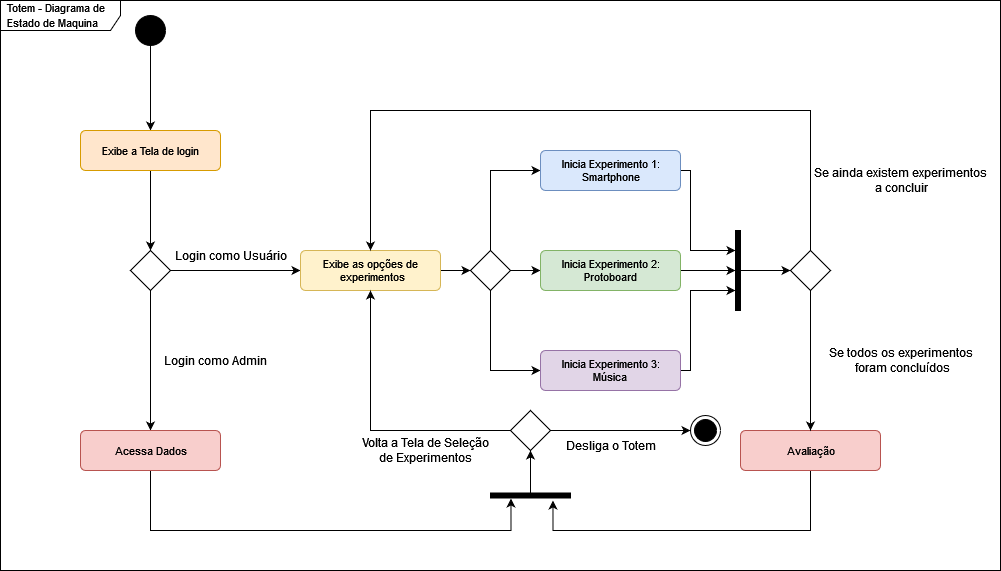

The diagram above was exported from draw.io. Its source (the exported page's mxGraphModel, read from the mxfile embedded in the PNG):
<mxGraphModel dx="866" dy="495" grid="1" gridSize="10" guides="1" tooltips="1" connect="1" arrows="1" fold="1" page="1" pageScale="1" pageWidth="827" pageHeight="1169" math="0" shadow="0">
  <root>
    <mxCell id="WIyWlLk6GJQsqaUBKTNV-0" />
    <mxCell id="WIyWlLk6GJQsqaUBKTNV-1" parent="WIyWlLk6GJQsqaUBKTNV-0" />
    <mxCell id="apIbsZUHLHdbpMD473yB-7" value="&lt;font style=&quot;font-size: 11px;&quot;&gt;Totem - Diagrama de Estado de Maquina&lt;br&gt;&lt;/font&gt;" style="shape=umlFrame;whiteSpace=wrap;html=1;width=120;height=30;boundedLbl=1;verticalAlign=middle;align=left;spacingLeft=5;movable=1;resizable=1;rotatable=1;deletable=1;editable=1;connectable=1;" parent="WIyWlLk6GJQsqaUBKTNV-1" vertex="1">
      <mxGeometry x="10" y="130" width="1000" height="570" as="geometry" />
    </mxCell>
    <mxCell id="apIbsZUHLHdbpMD473yB-9" style="edgeStyle=orthogonalEdgeStyle;rounded=0;orthogonalLoop=1;jettySize=auto;html=1;fontSize=11;" parent="WIyWlLk6GJQsqaUBKTNV-1" source="apIbsZUHLHdbpMD473yB-2" target="apIbsZUHLHdbpMD473yB-8" edge="1">
      <mxGeometry relative="1" as="geometry" />
    </mxCell>
    <mxCell id="apIbsZUHLHdbpMD473yB-2" value="" style="ellipse;fillColor=strokeColor;" parent="WIyWlLk6GJQsqaUBKTNV-1" vertex="1">
      <mxGeometry x="145" y="145" width="30" height="30" as="geometry" />
    </mxCell>
    <mxCell id="apIbsZUHLHdbpMD473yB-12" value="" style="edgeStyle=orthogonalEdgeStyle;rounded=0;orthogonalLoop=1;jettySize=auto;html=1;fontSize=11;" parent="WIyWlLk6GJQsqaUBKTNV-1" source="apIbsZUHLHdbpMD473yB-5" target="apIbsZUHLHdbpMD473yB-11" edge="1">
      <mxGeometry relative="1" as="geometry" />
    </mxCell>
    <mxCell id="apIbsZUHLHdbpMD473yB-18" style="edgeStyle=orthogonalEdgeStyle;rounded=0;orthogonalLoop=1;jettySize=auto;html=1;fontSize=11;" parent="WIyWlLk6GJQsqaUBKTNV-1" source="apIbsZUHLHdbpMD473yB-5" target="apIbsZUHLHdbpMD473yB-15" edge="1">
      <mxGeometry relative="1" as="geometry" />
    </mxCell>
    <mxCell id="apIbsZUHLHdbpMD473yB-5" value="" style="rhombus;movable=1;resizable=1;rotatable=1;deletable=1;editable=1;connectable=1;" parent="WIyWlLk6GJQsqaUBKTNV-1" vertex="1">
      <mxGeometry x="140" y="380" width="40" height="40" as="geometry" />
    </mxCell>
    <mxCell id="apIbsZUHLHdbpMD473yB-10" style="edgeStyle=orthogonalEdgeStyle;rounded=0;orthogonalLoop=1;jettySize=auto;html=1;fontSize=11;" parent="WIyWlLk6GJQsqaUBKTNV-1" source="apIbsZUHLHdbpMD473yB-8" target="apIbsZUHLHdbpMD473yB-5" edge="1">
      <mxGeometry relative="1" as="geometry" />
    </mxCell>
    <mxCell id="apIbsZUHLHdbpMD473yB-8" value="Exibe a Tela de login" style="html=1;align=center;verticalAlign=middle;rounded=1;absoluteArcSize=1;arcSize=10;dashed=0;fontSize=11;fillColor=#ffe6cc;strokeColor=#d79b00;" parent="WIyWlLk6GJQsqaUBKTNV-1" vertex="1">
      <mxGeometry x="90" y="260" width="140" height="40" as="geometry" />
    </mxCell>
    <mxCell id="RkvW5-VgE_bA4w8eNXtX-3" style="edgeStyle=orthogonalEdgeStyle;rounded=0;orthogonalLoop=1;jettySize=auto;html=1;entryX=1.1;entryY=0.744;entryDx=0;entryDy=0;entryPerimeter=0;" edge="1" parent="WIyWlLk6GJQsqaUBKTNV-1" source="apIbsZUHLHdbpMD473yB-11" target="apIbsZUHLHdbpMD473yB-56">
      <mxGeometry relative="1" as="geometry">
        <Array as="points">
          <mxPoint x="160" y="660" />
          <mxPoint x="521" y="660" />
        </Array>
      </mxGeometry>
    </mxCell>
    <mxCell id="apIbsZUHLHdbpMD473yB-11" value="Acessa Dados" style="html=1;align=center;verticalAlign=middle;rounded=1;absoluteArcSize=1;arcSize=10;dashed=0;fontSize=11;fillColor=#f8cecc;strokeColor=#b85450;" parent="WIyWlLk6GJQsqaUBKTNV-1" vertex="1">
      <mxGeometry x="90" y="560" width="140" height="40" as="geometry" />
    </mxCell>
    <mxCell id="apIbsZUHLHdbpMD473yB-13" value="Login como Admin" style="text;html=1;align=center;verticalAlign=middle;resizable=0;points=[];autosize=1;strokeColor=none;fillColor=none;fontSize=12;" parent="WIyWlLk6GJQsqaUBKTNV-1" vertex="1">
      <mxGeometry x="160" y="475" width="130" height="30" as="geometry" />
    </mxCell>
    <mxCell id="apIbsZUHLHdbpMD473yB-14" value="Login como Usuário" style="text;html=1;align=center;verticalAlign=middle;resizable=0;points=[];autosize=1;strokeColor=none;fillColor=none;fontSize=12;" parent="WIyWlLk6GJQsqaUBKTNV-1" vertex="1">
      <mxGeometry x="170" y="370" width="140" height="30" as="geometry" />
    </mxCell>
    <mxCell id="apIbsZUHLHdbpMD473yB-20" style="edgeStyle=orthogonalEdgeStyle;rounded=0;orthogonalLoop=1;jettySize=auto;html=1;fontSize=12;" parent="WIyWlLk6GJQsqaUBKTNV-1" source="apIbsZUHLHdbpMD473yB-15" target="apIbsZUHLHdbpMD473yB-19" edge="1">
      <mxGeometry relative="1" as="geometry" />
    </mxCell>
    <mxCell id="apIbsZUHLHdbpMD473yB-15" value="&lt;div&gt;Exibe as opções de&lt;/div&gt;&lt;div&gt;&amp;nbsp;experimentos&lt;/div&gt;" style="html=1;align=center;verticalAlign=middle;rounded=1;absoluteArcSize=1;arcSize=10;dashed=0;fontSize=11;fillColor=#fff2cc;strokeColor=#d6b656;" parent="WIyWlLk6GJQsqaUBKTNV-1" vertex="1">
      <mxGeometry x="310" y="380" width="140" height="40" as="geometry" />
    </mxCell>
    <mxCell id="apIbsZUHLHdbpMD473yB-25" style="edgeStyle=orthogonalEdgeStyle;rounded=0;orthogonalLoop=1;jettySize=auto;html=1;fontSize=12;" parent="WIyWlLk6GJQsqaUBKTNV-1" source="apIbsZUHLHdbpMD473yB-19" target="apIbsZUHLHdbpMD473yB-21" edge="1">
      <mxGeometry relative="1" as="geometry">
        <Array as="points">
          <mxPoint x="500" y="300" />
        </Array>
      </mxGeometry>
    </mxCell>
    <mxCell id="apIbsZUHLHdbpMD473yB-26" style="edgeStyle=orthogonalEdgeStyle;rounded=0;orthogonalLoop=1;jettySize=auto;html=1;fontSize=12;" parent="WIyWlLk6GJQsqaUBKTNV-1" source="apIbsZUHLHdbpMD473yB-19" target="apIbsZUHLHdbpMD473yB-22" edge="1">
      <mxGeometry relative="1" as="geometry" />
    </mxCell>
    <mxCell id="apIbsZUHLHdbpMD473yB-27" style="edgeStyle=orthogonalEdgeStyle;rounded=0;orthogonalLoop=1;jettySize=auto;html=1;fontSize=12;" parent="WIyWlLk6GJQsqaUBKTNV-1" source="apIbsZUHLHdbpMD473yB-19" target="apIbsZUHLHdbpMD473yB-23" edge="1">
      <mxGeometry relative="1" as="geometry">
        <Array as="points">
          <mxPoint x="500" y="500" />
        </Array>
      </mxGeometry>
    </mxCell>
    <mxCell id="apIbsZUHLHdbpMD473yB-19" value="" style="rhombus;movable=1;resizable=1;rotatable=1;deletable=1;editable=1;connectable=1;" parent="WIyWlLk6GJQsqaUBKTNV-1" vertex="1">
      <mxGeometry x="480" y="380" width="40" height="40" as="geometry" />
    </mxCell>
    <mxCell id="apIbsZUHLHdbpMD473yB-59" style="edgeStyle=orthogonalEdgeStyle;rounded=0;orthogonalLoop=1;jettySize=auto;html=1;fontSize=12;" parent="WIyWlLk6GJQsqaUBKTNV-1" source="apIbsZUHLHdbpMD473yB-21" target="apIbsZUHLHdbpMD473yB-58" edge="1">
      <mxGeometry relative="1" as="geometry">
        <Array as="points">
          <mxPoint x="700" y="300" />
          <mxPoint x="700" y="380" />
        </Array>
      </mxGeometry>
    </mxCell>
    <mxCell id="apIbsZUHLHdbpMD473yB-21" value="&lt;div&gt;Inicia Experimento 1:&lt;/div&gt;&lt;div&gt;Smartphone&lt;/div&gt;" style="html=1;align=center;verticalAlign=middle;rounded=1;absoluteArcSize=1;arcSize=10;dashed=0;fontSize=11;fillColor=#dae8fc;strokeColor=#6c8ebf;" parent="WIyWlLk6GJQsqaUBKTNV-1" vertex="1">
      <mxGeometry x="550" y="280" width="140" height="40" as="geometry" />
    </mxCell>
    <mxCell id="5yH__HNOzTVynDghvWRE-1" style="edgeStyle=orthogonalEdgeStyle;rounded=0;orthogonalLoop=1;jettySize=auto;html=1;" parent="WIyWlLk6GJQsqaUBKTNV-1" source="apIbsZUHLHdbpMD473yB-22" target="apIbsZUHLHdbpMD473yB-58" edge="1">
      <mxGeometry relative="1" as="geometry" />
    </mxCell>
    <mxCell id="apIbsZUHLHdbpMD473yB-22" value="Inicia Experimento 2:&lt;div&gt;Protoboard&lt;br&gt;&lt;/div&gt;" style="html=1;align=center;verticalAlign=middle;rounded=1;absoluteArcSize=1;arcSize=10;dashed=0;fontSize=11;fillColor=#d5e8d4;strokeColor=#82b366;" parent="WIyWlLk6GJQsqaUBKTNV-1" vertex="1">
      <mxGeometry x="550" y="380" width="140" height="40" as="geometry" />
    </mxCell>
    <mxCell id="apIbsZUHLHdbpMD473yB-29" style="edgeStyle=orthogonalEdgeStyle;rounded=0;orthogonalLoop=1;jettySize=auto;html=1;fontSize=12;" parent="WIyWlLk6GJQsqaUBKTNV-1" source="apIbsZUHLHdbpMD473yB-23" target="apIbsZUHLHdbpMD473yB-58" edge="1">
      <mxGeometry relative="1" as="geometry">
        <mxPoint x="850" y="420.0000000000001" as="targetPoint" />
        <Array as="points">
          <mxPoint x="700" y="500" />
          <mxPoint x="700" y="420" />
        </Array>
      </mxGeometry>
    </mxCell>
    <mxCell id="apIbsZUHLHdbpMD473yB-23" value="Inicia Experimento 3:&lt;div&gt;Música&lt;br&gt;&lt;/div&gt;" style="html=1;align=center;verticalAlign=middle;rounded=1;absoluteArcSize=1;arcSize=10;dashed=0;fontSize=11;fillColor=#e1d5e7;strokeColor=#9673a6;" parent="WIyWlLk6GJQsqaUBKTNV-1" vertex="1">
      <mxGeometry x="550" y="480" width="140" height="40" as="geometry" />
    </mxCell>
    <mxCell id="apIbsZUHLHdbpMD473yB-24" value="" style="ellipse;html=1;shape=endState;fillColor=strokeColor;fontSize=12;" parent="WIyWlLk6GJQsqaUBKTNV-1" vertex="1">
      <mxGeometry x="700" y="545" width="30" height="30" as="geometry" />
    </mxCell>
    <mxCell id="RkvW5-VgE_bA4w8eNXtX-2" style="edgeStyle=orthogonalEdgeStyle;rounded=0;orthogonalLoop=1;jettySize=auto;html=1;entryX=1.5;entryY=0.219;entryDx=0;entryDy=0;entryPerimeter=0;" edge="1" parent="WIyWlLk6GJQsqaUBKTNV-1" source="apIbsZUHLHdbpMD473yB-33" target="apIbsZUHLHdbpMD473yB-56">
      <mxGeometry relative="1" as="geometry">
        <Array as="points">
          <mxPoint x="820" y="660" />
          <mxPoint x="563" y="660" />
        </Array>
      </mxGeometry>
    </mxCell>
    <mxCell id="apIbsZUHLHdbpMD473yB-33" value="Avaliação" style="html=1;align=center;verticalAlign=middle;rounded=1;absoluteArcSize=1;arcSize=10;dashed=0;fontSize=11;fillColor=#f8cecc;strokeColor=#b85450;" parent="WIyWlLk6GJQsqaUBKTNV-1" vertex="1">
      <mxGeometry x="750" y="560" width="140" height="40" as="geometry" />
    </mxCell>
    <mxCell id="apIbsZUHLHdbpMD473yB-40" style="edgeStyle=elbowEdgeStyle;rounded=0;orthogonalLoop=1;jettySize=auto;html=1;fontSize=12;" parent="WIyWlLk6GJQsqaUBKTNV-1" source="apIbsZUHLHdbpMD473yB-39" target="apIbsZUHLHdbpMD473yB-15" edge="1">
      <mxGeometry relative="1" as="geometry">
        <mxPoint x="430" y="250" as="targetPoint" />
        <Array as="points">
          <mxPoint x="660" y="240" />
        </Array>
      </mxGeometry>
    </mxCell>
    <mxCell id="apIbsZUHLHdbpMD473yB-41" style="edgeStyle=elbowEdgeStyle;rounded=0;orthogonalLoop=1;jettySize=auto;html=1;fontSize=12;" parent="WIyWlLk6GJQsqaUBKTNV-1" source="apIbsZUHLHdbpMD473yB-39" target="apIbsZUHLHdbpMD473yB-33" edge="1">
      <mxGeometry relative="1" as="geometry" />
    </mxCell>
    <mxCell id="apIbsZUHLHdbpMD473yB-39" value="" style="rhombus;movable=1;resizable=1;rotatable=1;deletable=1;editable=1;connectable=1;" parent="WIyWlLk6GJQsqaUBKTNV-1" vertex="1">
      <mxGeometry x="800" y="380" width="40" height="40" as="geometry" />
    </mxCell>
    <mxCell id="apIbsZUHLHdbpMD473yB-42" value="&lt;div&gt;Se todos os experimentos&lt;/div&gt;&lt;div&gt;&amp;nbsp;foram concluídos&lt;/div&gt;" style="text;html=1;align=center;verticalAlign=middle;resizable=0;points=[];autosize=1;strokeColor=none;fillColor=none;fontSize=12;" parent="WIyWlLk6GJQsqaUBKTNV-1" vertex="1">
      <mxGeometry x="825" y="470" width="170" height="40" as="geometry" />
    </mxCell>
    <mxCell id="apIbsZUHLHdbpMD473yB-43" value="&lt;div&gt;Se ainda existem experimentos&lt;/div&gt;&lt;div&gt;&amp;nbsp;a concluir&lt;br&gt;&lt;/div&gt;" style="text;html=1;align=center;verticalAlign=middle;resizable=0;points=[];autosize=1;strokeColor=none;fillColor=none;fontSize=12;" parent="WIyWlLk6GJQsqaUBKTNV-1" vertex="1">
      <mxGeometry x="810" y="290" width="200" height="40" as="geometry" />
    </mxCell>
    <mxCell id="5yH__HNOzTVynDghvWRE-6" style="edgeStyle=orthogonalEdgeStyle;rounded=0;orthogonalLoop=1;jettySize=auto;html=1;" parent="WIyWlLk6GJQsqaUBKTNV-1" source="apIbsZUHLHdbpMD473yB-44" target="apIbsZUHLHdbpMD473yB-24" edge="1">
      <mxGeometry relative="1" as="geometry" />
    </mxCell>
    <mxCell id="5yH__HNOzTVynDghvWRE-9" style="edgeStyle=orthogonalEdgeStyle;rounded=0;orthogonalLoop=1;jettySize=auto;html=1;" parent="WIyWlLk6GJQsqaUBKTNV-1" source="apIbsZUHLHdbpMD473yB-44" target="apIbsZUHLHdbpMD473yB-15" edge="1">
      <mxGeometry relative="1" as="geometry">
        <Array as="points">
          <mxPoint x="380" y="560" />
        </Array>
      </mxGeometry>
    </mxCell>
    <mxCell id="apIbsZUHLHdbpMD473yB-44" value="" style="rhombus;movable=1;resizable=1;rotatable=1;deletable=1;editable=1;connectable=1;" parent="WIyWlLk6GJQsqaUBKTNV-1" vertex="1">
      <mxGeometry x="520" y="540" width="40" height="40" as="geometry" />
    </mxCell>
    <mxCell id="apIbsZUHLHdbpMD473yB-49" value="Desliga o Totem" style="text;html=1;align=center;verticalAlign=middle;resizable=0;points=[];autosize=1;strokeColor=none;fillColor=none;fontSize=12;" parent="WIyWlLk6GJQsqaUBKTNV-1" vertex="1">
      <mxGeometry x="565" y="560" width="110" height="30" as="geometry" />
    </mxCell>
    <mxCell id="apIbsZUHLHdbpMD473yB-50" value="Volta a Tela de Seleção &lt;br&gt;de Experimentos" style="text;html=1;align=center;verticalAlign=middle;resizable=0;points=[];autosize=1;strokeColor=none;fillColor=none;fontSize=12;" parent="WIyWlLk6GJQsqaUBKTNV-1" vertex="1">
      <mxGeometry x="360" y="560" width="150" height="40" as="geometry" />
    </mxCell>
    <mxCell id="apIbsZUHLHdbpMD473yB-57" style="edgeStyle=elbowEdgeStyle;rounded=0;orthogonalLoop=1;jettySize=auto;html=1;fontSize=12;entryX=0.5;entryY=1;entryDx=0;entryDy=0;" parent="WIyWlLk6GJQsqaUBKTNV-1" source="apIbsZUHLHdbpMD473yB-56" target="apIbsZUHLHdbpMD473yB-44" edge="1">
      <mxGeometry relative="1" as="geometry">
        <mxPoint x="620" y="580" as="targetPoint" />
        <Array as="points">
          <mxPoint x="540" y="610" />
        </Array>
      </mxGeometry>
    </mxCell>
    <mxCell id="apIbsZUHLHdbpMD473yB-56" value="" style="html=1;points=[];perimeter=orthogonalPerimeter;fillColor=strokeColor;fontSize=12;rotation=90;" parent="WIyWlLk6GJQsqaUBKTNV-1" vertex="1">
      <mxGeometry x="537.5" y="585" width="5" height="80" as="geometry" />
    </mxCell>
    <mxCell id="apIbsZUHLHdbpMD473yB-60" style="edgeStyle=orthogonalEdgeStyle;rounded=0;orthogonalLoop=1;jettySize=auto;html=1;fontSize=12;" parent="WIyWlLk6GJQsqaUBKTNV-1" source="apIbsZUHLHdbpMD473yB-58" target="apIbsZUHLHdbpMD473yB-39" edge="1">
      <mxGeometry relative="1" as="geometry" />
    </mxCell>
    <mxCell id="apIbsZUHLHdbpMD473yB-58" value="" style="html=1;points=[];perimeter=orthogonalPerimeter;fillColor=strokeColor;fontSize=12;rotation=0;" parent="WIyWlLk6GJQsqaUBKTNV-1" vertex="1">
      <mxGeometry x="745" y="360" width="5" height="80" as="geometry" />
    </mxCell>
  </root>
</mxGraphModel>